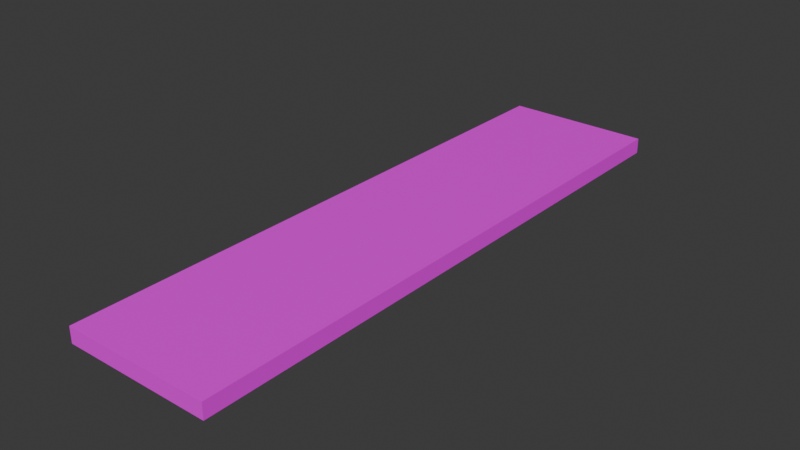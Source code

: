 # Source: PieceGraveyard.blend  (saved by Blender 4.5.91; exported with 4.5.12 LTS)
import bpy
from mathutils import Matrix  # noqa: F401  (used for matrix-valued properties, if any)

bpy.ops.wm.read_factory_settings(use_empty=True)
scene = bpy.context.scene
scene.name = 'Scene'

# ---- collections
col_collection = bpy.data.collections.new('Collection'); scene.collection.children.link(col_collection)

# ---- images (referenced by path relative to the original .blend; pixels are not part of the script)
import os
ASSET_DIR = os.environ.get("B2B_ASSET_DIR", "")  # directory of the original .blend (textures are referenced by path, not embedded)
HERE = os.path.dirname(os.path.abspath(__file__))  # packed textures are extracted next to this script under _unpacked/

def load_image(name, relpath, width, height, colorspace="sRGB"):
    """Load a texture the original file referenced (path relative to the .blend, or extracted next to this script)."""
    p = next((c for c in (os.path.join(HERE, relpath), os.path.join(ASSET_DIR, relpath)) if relpath and os.path.exists(c)), "")
    if p:
        img = bpy.data.images.load(p, check_existing=True)
        img.name = name
    else:  # same state as the original file: an image datablock whose file is absent (Cycles renders it pink)
        img = bpy.data.images.new(name, width, height)
        img.source = "FILE"
        img.filepath = "//" + (relpath or name)
    img.colorspace_settings.name = colorspace
    return img
img_imphenziapalette01_png = load_image('ImphenziaPalette01.png', 'ImphenziaPalette01.png', 1024, 1024, 'sRGB')

# ---- materials (node trees are filled in below, after node groups)
mat_material_001 = bpy.data.materials.new('Material.001')

# ---- material node trees
mat_material_001.use_nodes = True; mat_material_001.node_tree.nodes.clear()
_N = mat_material_001.node_tree.nodes; _L = mat_material_001.node_tree.links
n0 = _N.new('ShaderNodeBsdfPrincipled'); n0.name = 'Principled BSDF'; n0.location = (-200, 100)
n1 = _N.new('ShaderNodeOutputMaterial'); n1.name = 'Material Output'; n1.location = (200, 100)
n2 = _N.new('ShaderNodeTexImage'); n2.name = 'Image Texture'; n2.location = (-626, 111)
n2.image = img_imphenziapalette01_png
n2.interpolation = 'Closest'
_L.new(n0.outputs[0], n1.inputs[0])
_L.new(n2.outputs[0], n0.inputs[0])
n1.is_active_output = True

# ---- world
world_world = bpy.data.worlds.new('World'); scene.world = world_world
world_world.use_nodes = True; world_world.node_tree.nodes.clear()
_N = world_world.node_tree.nodes; _L = world_world.node_tree.links
n0 = _N.new('ShaderNodeOutputWorld'); n0.name = 'World Output'; n0.location = (200, 100)
n1 = _N.new('ShaderNodeBackground'); n1.name = 'Background'; n1.location = (-200, 100)
n1.inputs[0].default_value = (0.05088, 0.05088, 0.05088, 1.0)
_L.new(n1.outputs[0], n0.inputs[0])
n0.is_active_output = True
world_world.color = (0.05088, 0.05088, 0.05088)
world_world.sun_shadow_jitter_overblur = 0.0

# ---- meshes
me_cube_001 = bpy.data.meshes.new('Cube.001')
me_cube_001.from_pydata([(-2.0, -0.002028, -0.2062), (-2.0, -0.002028, 0.006192), (-2.0, 8.002, -0.2062), (-2.0, 8.002, 0.006192), (0.0, -0.002028, -0.2062), (0.0, -0.002028, 0.006192), (0.0, 8.002, -0.2062), (0.0, 8.002, 0.006192), (-1.0, 8.002, -0.2062), (-1.0, 8.002, 0.006192), (-1.0, -0.002028, -0.2062), (-1.0, -0.002028, 0.006192), (-2.0, 7.002, -0.2062), (-2.0, 6.001, -0.2062), (-2.0, 5.001, -0.2062), (-2.0, 4.0, -0.2062), (-2.0, 2.999, -0.2062), (-2.0, 1.999, -0.2062), (-2.0, 0.9985, -0.2062), (-2.0, 0.9985, 0.006192), (-2.0, 1.999, 0.006192), (-2.0, 2.999, 0.006192), (-2.0, 4.0, 0.006192), (-2.0, 5.001, 0.006192), (-2.0, 6.001, 0.006192), (-2.0, 7.002, 0.006192), (0.0, 0.9985, -0.2062), (0.0, 1.999, -0.2062), (0.0, 2.999, -0.2062), (0.0, 4.0, -0.2062), (0.0, 5.001, -0.2062), (0.0, 6.001, -0.2062), (0.0, 7.002, -0.2062), (0.0, 7.002, 0.006192), (0.0, 6.001, 0.006192), (0.0, 5.001, 0.006192), (0.0, 4.0, 0.006192), (0.0, 2.999, 0.006192), (0.0, 1.999, 0.006192), (0.0, 0.9985, 0.006192), (-1.0, 7.002, 0.006192), (-1.0, 6.001, 0.006192), (-1.0, 5.001, 0.006192), (-1.0, 4.0, 0.006192), (-1.0, 2.999, 0.006192), (-1.0, 1.999, 0.006192), (-1.0, 0.9985, 0.006192), (-1.0, 7.002, -0.2062), (-1.0, 6.001, -0.2062), (-1.0, 5.001, -0.2062), (-1.0, 4.0, -0.2062), (-1.0, 2.999, -0.2062), (-1.0, 1.999, -0.2062), (-1.0, 0.9985, -0.2062)], [], [(12, 25, 3, 2), (8, 9, 7, 6), (26, 39, 5, 4), (10, 11, 1, 0), (53, 26, 4, 10), (46, 19, 1, 11), (39, 46, 11, 5), (18, 53, 10, 0), (4, 5, 11, 10), (2, 3, 9, 8), (2, 8, 47, 12), (12, 47, 48, 13), (13, 48, 49, 14), (14, 49, 50, 15), (15, 50, 51, 16), (16, 51, 52, 17), (17, 52, 53, 18), (7, 9, 40, 33), (33, 40, 41, 34), (34, 41, 42, 35), (35, 42, 43, 36), (36, 43, 44, 37), (37, 44, 45, 38), (38, 45, 46, 39), (9, 3, 25, 40), (40, 25, 24, 41), (41, 24, 23, 42), (42, 23, 22, 43), (43, 22, 21, 44), (44, 21, 20, 45), (45, 20, 19, 46), (8, 6, 32, 47), (47, 32, 31, 48), (48, 31, 30, 49), (49, 30, 29, 50), (50, 29, 28, 51), (51, 28, 27, 52), (52, 27, 26, 53), (6, 7, 33, 32), (32, 33, 34, 31), (31, 34, 35, 30), (30, 35, 36, 29), (29, 36, 37, 28), (28, 37, 38, 27), (27, 38, 39, 26), (0, 1, 19, 18), (18, 19, 20, 17), (17, 20, 21, 16), (16, 21, 22, 15), (15, 22, 23, 14), (14, 23, 24, 13), (13, 24, 25, 12)])
_uv = me_cube_001.uv_layers.new(name='UVMap')
_uv.uv.foreach_set('vector', [0.5884, 0.4349, 0.5884, 0.4349, 0.5884, 0.4349, 0.5884, 0.4349, 0.5884, 0.4349, 0.5884, 0.4349, 0.5884, 0.4349, 0.5884, 0.4349, 0.5884, 0.4349, 0.5884, 0.4349, 0.5884, 0.4349, 0.5884, 0.4349, 0.5884, 0.4349, 0.5884, 0.4349, 0.5884, 0.4349, 0.5884, 0.4349, 0.5884, 0.4349, 0.5884, 0.4349, 0.5884, 0.4349, 0.5884, 0.4349, 0.6876, 0.4411, 0.6876, 0.4411, 0.6876, 0.4411, 0.6876, 0.4411, 0.3217, 0.4442, 0.3217, 0.4442, 0.3217, 0.4442, 0.3217, 0.4442, 0.5884, 0.4349, 0.5884, 0.4349, 0.5884, 0.4349, 0.5884, 0.4349, 0.5884, 0.4349, 0.5884, 0.4349, 0.5884, 0.4349, 0.5884, 0.4349, 0.5884, 0.4349, 0.5884, 0.4349, 0.5884, 0.4349, 0.5884, 0.4349, 0.5884, 0.4349, 0.5884, 0.4349, 0.5884, 0.4349, 0.5884, 0.4349, 0.5884, 0.4349, 0.5884, 0.4349, 0.5884, 0.4349, 0.5884, 0.4349, 0.5884, 0.4349, 0.5884, 0.4349, 0.5884, 0.4349, 0.5884, 0.4349, 0.5884, 0.4349, 0.5884, 0.4349, 0.5884, 0.4349, 0.5884, 0.4349, 0.5884, 0.4349, 0.5884, 0.4349, 0.5884, 0.4349, 0.5884, 0.4349, 0.5884, 0.4349, 0.5884, 0.4349, 0.5884, 0.4349, 0.5884, 0.4349, 0.5884, 0.4349, 0.5884, 0.4349, 0.5884, 0.4349, 0.5884, 0.4349, 0.6876, 0.4411, 0.6876, 0.4411, 0.6876, 0.4411, 0.6876, 0.4411, 0.3217, 0.4442, 0.3217, 0.4442, 0.3217, 0.4442, 0.3217, 0.4442, 0.6876, 0.4411, 0.6876, 0.4411, 0.6876, 0.4411, 0.6876, 0.4411, 0.3217, 0.4442, 0.3217, 0.4442, 0.3217, 0.4442, 0.3217, 0.4442, 0.6876, 0.4411, 0.6876, 0.4411, 0.6876, 0.4411, 0.6876, 0.4411, 0.3217, 0.4442, 0.3217, 0.4442, 0.3217, 0.4442, 0.3217, 0.4442, 0.6876, 0.4411, 0.6876, 0.4411, 0.6876, 0.4411, 0.6876, 0.4411, 0.3217, 0.4442, 0.3217, 0.4442, 0.3217, 0.4442, 0.3217, 0.4442, 0.6876, 0.4411, 0.6876, 0.4411, 0.6876, 0.4411, 0.6876, 0.4411, 0.3217, 0.4442, 0.3217, 0.4442, 0.3217, 0.4442, 0.3217, 0.4442, 0.6876, 0.4411, 0.6876, 0.4411, 0.6876, 0.4411, 0.6876, 0.4411, 0.3217, 0.4442, 0.3217, 0.4442, 0.3217, 0.4442, 0.3217, 0.4442, 0.6876, 0.4411, 0.6876, 0.4411, 0.6876, 0.4411, 0.6876, 0.4411, 0.3217, 0.4442, 0.3217, 0.4442, 0.3217, 0.4442, 0.3217, 0.4442, 0.5884, 0.4349, 0.5884, 0.4349, 0.5884, 0.4349, 0.5884, 0.4349, 0.5884, 0.4349, 0.5884, 0.4349, 0.5884, 0.4349, 0.5884, 0.4349, 0.5884, 0.4349, 0.5884, 0.4349, 0.5884, 0.4349, 0.5884, 0.4349, 0.5884, 0.4349, 0.5884, 0.4349, 0.5884, 0.4349, 0.5884, 0.4349, 0.5884, 0.4349, 0.5884, 0.4349, 0.5884, 0.4349, 0.5884, 0.4349, 0.5884, 0.4349, 0.5884, 0.4349, 0.5884, 0.4349, 0.5884, 0.4349, 0.5884, 0.4349, 0.5884, 0.4349, 0.5884, 0.4349, 0.5884, 0.4349, 0.5884, 0.4349, 0.5884, 0.4349, 0.5884, 0.4349, 0.5884, 0.4349, 0.5884, 0.4349, 0.5884, 0.4349, 0.5884, 0.4349, 0.5884, 0.4349, 0.5884, 0.4349, 0.5884, 0.4349, 0.5884, 0.4349, 0.5884, 0.4349, 0.5884, 0.4349, 0.5884, 0.4349, 0.5884, 0.4349, 0.5884, 0.4349, 0.5884, 0.4349, 0.5884, 0.4349, 0.5884, 0.4349, 0.5884, 0.4349, 0.5884, 0.4349, 0.5884, 0.4349, 0.5884, 0.4349, 0.5884, 0.4349, 0.5884, 0.4349, 0.5884, 0.4349, 0.5884, 0.4349, 0.5884, 0.4349, 0.5884, 0.4349, 0.5884, 0.4349, 0.5884, 0.4349, 0.5884, 0.4349, 0.5884, 0.4349, 0.5884, 0.4349, 0.5884, 0.4349, 0.5884, 0.4349, 0.5884, 0.4349, 0.5884, 0.4349, 0.5884, 0.4349, 0.5884, 0.4349, 0.5884, 0.4349, 0.5884, 0.4349, 0.5884, 0.4349, 0.5884, 0.4349, 0.5884, 0.4349, 0.5884, 0.4349, 0.5884, 0.4349, 0.5884, 0.4349, 0.5884, 0.4349, 0.5884, 0.4349, 0.5884, 0.4349, 0.5884, 0.4349, 0.5884, 0.4349, 0.5884, 0.4349, 0.5884, 0.4349, 0.5884, 0.4349])
me_cube_001.materials.append(mat_material_001)
me_cube_001.update()

# ---- objects
ob_cube = bpy.data.objects.new('Cube', me_cube_001)

# ---- transforms, parenting, visibility, modifiers, constraints
ob_cube.location = (1.0, -4.0, 0.1)

# ---- collection membership
col_collection.objects.link(ob_cube)

# ---- scene / render settings (as saved in the file)
scene.frame_start = 1; scene.frame_end = 250; scene.frame_set(1)
scene.render.engine = 'BLENDER_EEVEE_NEXT'
bpy.context.view_layer.update()

# ---- added for rendering (the .blend has no active camera and no usable light): camera, sun
cam_auto = bpy.data.cameras.new('AutoCamera')
cam_auto.lens = 50.0
cam_auto.sensor_width = 36.0
cam_auto.clip_end = 1000.0
ob_auto_camera = bpy.data.objects.new('AutoCamera', cam_auto)
scene.collection.objects.link(ob_auto_camera)
ob_auto_camera.location = (7.63577, -9.16292, 6.10861)
ob_auto_camera.rotation_euler = (1.09748, -7.21219e-08, 0.694738)
scene.camera = ob_auto_camera
light_auto_sun = bpy.data.lights.new('AutoSun', 'SUN')
light_auto_sun.energy = 3.0
light_auto_sun.angle = 0.0523599
ob_auto_sun = bpy.data.objects.new('AutoSun', light_auto_sun)
scene.collection.objects.link(ob_auto_sun)
ob_auto_sun.rotation_euler = (0.872665, 0.174533, 0.523599)
bpy.context.view_layer.update()
